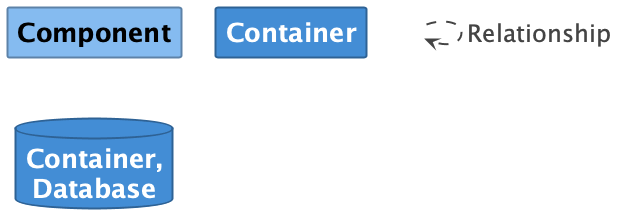

The diagram above was rendered by PlantUML. Its source (embedded in the PNG):
@startuml

set separator none
hide stereotype

<style>
  root {
    BackgroundColor: #ffffff;
    FontColor: #444444;
  }
  // Element,Component
  .Element-RWxlbWVudCxDb21wb25lbnQ= {
    BackgroundColor: #85bbf0;
    LineColor: #5d82a8;
    LineStyle: 0;
    LineThickness: 2;
    FontColor: #000000;
    FontSize: 24;
    HorizontalAlignment: center;
    Shadowing: 0;
    MaximumWidth: 200;
  }
  // Element,Container
  .Element-RWxlbWVudCxDb250YWluZXI= {
    BackgroundColor: #438dd5;
    LineColor: #2e6295;
    LineStyle: 0;
    LineThickness: 2;
    FontColor: #ffffff;
    FontSize: 24;
    HorizontalAlignment: center;
    Shadowing: 0;
    MaximumWidth: 200;
  }
  // Element,Container,Database
  .Element-RWxlbWVudCxDb250YWluZXIsRGF0YWJhc2U= {
    BackgroundColor: #438dd5;
    LineColor: #2e6295;
    LineStyle: 0;
    LineThickness: 2;
    FontColor: #ffffff;
    FontSize: 24;
    HorizontalAlignment: center;
    Shadowing: 0;
    MaximumWidth: 200;
  }
  // Relationship
  .Relationship-UmVsYXRpb25zaGlw {
    LineThickness: 2;
    LineStyle: 10-10;
    LineColor: #444444;
    FontColor: #444444;
    FontSize: 24;
    MaximumWidth: 200;
  }
  // Spring Boot Control Plane
  .Boundary-U3ByaW5nIEJvb3QgQ29udHJvbCBQbGFuZQ== {
    BackgroundColor: #ffffff;
    LineColor: #2e6295;
    LineStyle: 0;
    LineThickness: 2;
    FontColor: #ffffff;
    FontSize: 24;
    HorizontalAlignment: center;
    Shadowing: 0;
  }
  // Vectispire Platform
  .Boundary-VmVjdGlzcGlyZSBQbGF0Zm9ybQ== {
    BackgroundColor: #ffffff;
    LineColor: #0b4884;
    LineStyle: 0;
    LineThickness: 2;
    FontColor: #ffffff;
    FontSize: 24;
    HorizontalAlignment: center;
    Shadowing: 0;
  }
  // transparent element for relationships in legend
  .Element-Transparent {
    BackgroundColor: transparent;
    LineColor: transparent;
    FontColor: transparent;
  }
</style>

rectangle "==Component" <<Element-RWxlbWVudCxDb21wb25lbnQ=>>

rectangle "==Container" <<Element-RWxlbWVudCxDb250YWluZXI=>>

database "==Container, Database" <<Element-RWxlbWVudCxDb250YWluZXIsRGF0YWJhc2U=>>

rectangle "." <<.Element-Transparent>> as 1
1 --> 1 <<Relationship-UmVsYXRpb25zaGlw>> : "Relationship"

@enduml